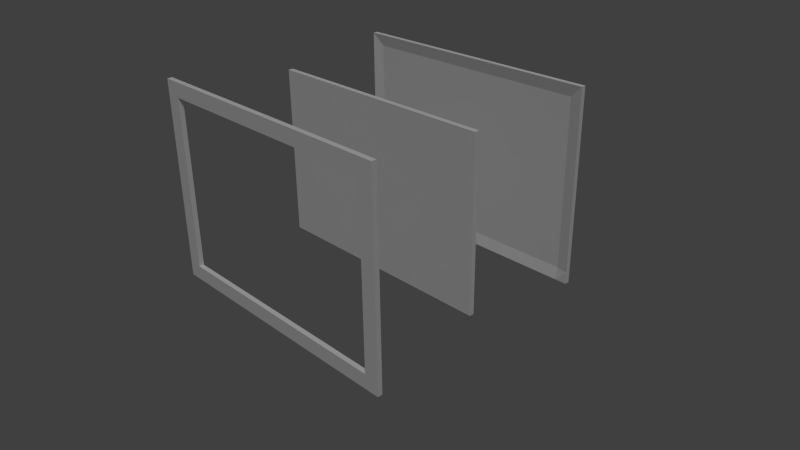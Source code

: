 # Source: SmartMirror.blend  (saved by Blender 2.76.0; exported with 4.5.12 LTS)
import bpy
from mathutils import Matrix  # noqa: F401  (used for matrix-valued properties, if any)

bpy.ops.wm.read_factory_settings(use_empty=True)
scene = bpy.context.scene
scene.name = 'Scene'

# ---- collections
col_collection_1 = bpy.data.collections.new('Collection 1'); scene.collection.children.link(col_collection_1)

# ---- materials (node trees are filled in below, after node groups)
mat_material = bpy.data.materials.new('Material')
mat_material.alpha_threshold = 0.0
mat_material.use_transparent_shadow = False
mat_material.roughness = 0.5
mat_material.line_color = (0.0, 0.0, 0.0, 1.0)

# ---- material node trees

# ---- world
world_world = bpy.data.worlds.new('World'); scene.world = world_world
world_world.color = (0.05088, 0.05088, 0.05088)
world_world.use_sun_shadow = False
world_world.sun_shadow_jitter_overblur = 0.0
world_world.cycles.sampling_method = 'MANUAL'
world_world.cycles.sample_map_resolution = 256

# ---- cameras
cam_camera = bpy.data.cameras.new('Camera')
cam_camera.clip_end = 100.0
cam_camera.lens = 35.0
cam_camera.sensor_width = 32.0
cam_camera.sensor_height = 18.0
cam_camera.ortho_scale = 7.314
cam_camera.dof.focus_distance = 0.0
cam_camera.dof.aperture_fstop = 128.0

# ---- lights
light_hemi = bpy.data.lights.new('Hemi', 'SUN')
light_hemi.transmission_factor = 0.0
light_hemi.angle = 0.1993
light_hemi.energy = 1.0
light_hemi.shadow_buffer_clip_start = 0.5
light_hemi.shadow_soft_size = 0.1
light_hemi.shadow_cascade_max_distance = 1000.0
light_hemi.cycles.use_multiple_importance_sampling = False

# ---- meshes
me_cube_002 = bpy.data.meshes.new('Cube.002')
me_cube_002.from_pydata([(0.5, 0.01, 0.3505), (0.5, -0.01, 0.3505), (0.5, 0.01, 0.4105), (0.5, -0.01, 0.4105), (0.56, 0.009999, 0.3505), (0.56, -0.01, 0.3505), (0.56, 0.009999, 0.4105), (0.56, -0.01, 0.4105), (1.192e-07, 0.01, 0.3505), (-2.682e-07, -0.01, 0.3505), (1.192e-07, 0.01, 0.4105), (-2.682e-07, -0.01, 0.4105), (0.5, 0.01, 5.96e-08), (0.5, -0.01, 5.96e-08), (0.56, 0.009999, 5.96e-08), (0.56, -0.01, 5.96e-08)], [], [(9, 1, 3, 11), (12, 0, 4, 14), (14, 4, 5, 15), (5, 4, 6, 7), (0, 2, 6, 4), (2, 3, 7, 6), (3, 1, 5, 7), (0, 8, 10, 2), (2, 10, 11, 3), (8, 0, 1, 9), (0, 12, 13, 1), (1, 13, 15, 5)])
me_cube_002.materials.append(mat_material)
me_cube_002.use_remesh_preserve_volume = False
me_cube_002.use_remesh_preserve_attributes = False
me_cube_002.use_mirror_vertex_groups = False
me_cube_002.update()
me_cube_001 = bpy.data.meshes.new('Cube.001')
me_cube_001.from_pydata([(0.5, 0.01, -0.3505), (0.5, -3.539e-08, -0.3505), (0.55, -0.01, 0.4005), (0.55, 0.009999, 0.4005), (0.5, 0.01, 0.3505), (0.5, -4.284e-08, 0.3505), (0.5, -0.01, 0.4005), (0.5, 0.01, 0.4005), (0.55, 0.009999, -0.3505), (0.55, -0.01, -0.3505), (0.55, 0.009999, 0.3505), (0.55, -0.01, 0.3505), (8.941e-08, 0.01, -0.3505), (-8.941e-08, -3.539e-08, -0.3505), (1.192e-07, 0.01, 0.3505), (-2.682e-07, -3.912e-08, 0.3505), (1.192e-07, 0.01, 0.4005), (-2.682e-07, -0.01, 0.4005), (0.5, 0.01, -0.4005), (0.5, -0.01, -0.4005), (0.55, 0.009999, -0.4005), (0.55, -0.01, -0.4005), (8.941e-08, 0.01, -0.4005), (-8.941e-08, -0.01, -0.4005), (0.5, 0.05, 0.0005146), (1.192e-07, 0.05, 0.0005146)], [], [(14, 15, 17, 16), (7, 6, 2, 3), (0, 4, 10, 8), (5, 11, 2, 6), (15, 5, 6, 17), (7, 16, 17, 6), (8, 10, 11, 9), (9, 1, 19, 21), (10, 4, 7, 3), (5, 1, 9, 11), (4, 0, 12, 14), (1, 5, 15, 13), (4, 14, 16, 7), (12, 0, 18, 22), (11, 10, 3, 2), (19, 18, 20, 21), (18, 19, 23, 22), (13, 12, 22, 23), (8, 9, 21, 20), (1, 13, 23, 19), (0, 8, 20, 18), (14, 4, 24, 25), (12, 25, 24, 0), (0, 24, 4)])
me_cube_001.materials.append(mat_material)
me_cube_001.use_remesh_preserve_volume = False
me_cube_001.use_remesh_preserve_attributes = False
me_cube_001.use_mirror_vertex_groups = False
me_cube_001.update()
me_cube = bpy.data.meshes.new('Cube')
me_cube.from_pydata([(0.5, 0.01, -0.3505), (0.5, -0.01, -0.3505), (-0.5, -0.01, -0.3505), (-0.5, 0.01, -0.3505), (0.5, 0.01, 0.3505), (0.5, -0.01, 0.3505), (-0.5, -0.01, 0.3505), (-0.5, 0.01, 0.3505)], [], [(0, 1, 2, 3), (4, 7, 6, 5), (0, 4, 5, 1), (1, 5, 6, 2), (2, 6, 7, 3), (4, 0, 3, 7)])
me_cube.materials.append(mat_material)
me_cube.use_remesh_preserve_volume = False
me_cube.use_remesh_preserve_attributes = False
me_cube.use_mirror_vertex_groups = False
me_cube.update()

# ---- objects
ob_hemi = bpy.data.objects.new('Hemi', light_hemi)
ob_mirror_001 = bpy.data.objects.new('Mirror.001', me_cube_002)
ob_tv = bpy.data.objects.new('TV', me_cube_001)
ob_mirror = bpy.data.objects.new('Mirror', me_cube)
ob_camera = bpy.data.objects.new('Camera', cam_camera)

# ---- transforms, parenting, visibility, modifiers, constraints
ob_hemi.location = (0.0, 0.0, 3.0)
ob_hemi.rotation_euler = (0.4752, 0.3931, 0.1946)
ob_hemi.lineart.crease_threshold = 0.0
ob_mirror_001.location = (0.0, -0.5, 0.0)
ob_mirror_001.lock_rotations_4d = False
ob_mirror_001.empty_display_type = 'ARROWS'
ob_mirror_001.lineart.crease_threshold = 0.0
_m = ob_mirror_001.modifiers.new('Mirror', 'MIRROR')
_m.use_axis = (True, False, True)
ob_tv.location = (0.0, 0.5, 0.0)
ob_tv.lock_rotations_4d = False
ob_tv.empty_display_type = 'ARROWS'
ob_tv.lineart.crease_threshold = 0.0
_m = ob_tv.modifiers.new('Mirror', 'MIRROR')
ob_mirror.location = (0.0, 0.0, 0.0)
ob_mirror.lock_rotations_4d = False
ob_mirror.empty_display_type = 'ARROWS'
ob_mirror.lineart.crease_threshold = 0.0
ob_camera.location = (2.281, -2.008, 1.344)
ob_camera.rotation_euler = (1.109, 0.01082, 0.8149)
ob_camera.lock_rotations_4d = False
ob_camera.empty_display_type = 'ARROWS'
ob_camera.color = (0.0, 0.0, 0.0, 0.0)
ob_camera.display_type = 'WIRE'
ob_camera.lineart.crease_threshold = 0.0

# ---- collection membership
col_collection_1.objects.link(ob_hemi)
col_collection_1.objects.link(ob_mirror_001)
col_collection_1.objects.link(ob_tv)
col_collection_1.objects.link(ob_mirror)
col_collection_1.objects.link(ob_camera)

# ---- scene / render settings (as saved in the file)
scene.camera = ob_camera
scene.frame_start = 1; scene.frame_end = 250; scene.frame_set(1)
scene.render.engine = 'BLENDER_EEVEE_NEXT'
scene.render.resolution_percentage = 50
scene.render.dither_intensity = 0.0
scene.cycles.use_denoising = False
scene.cycles.samples = 10
scene.cycles.sampling_pattern = 'TABULATED_SOBOL'
scene.cycles.light_sampling_threshold = 0.0
scene.cycles.use_adaptive_sampling = False
scene.cycles.use_light_tree = False
scene.cycles.blur_glossy = 0.0
scene.cycles.pixel_filter_type = 'GAUSSIAN'
scene.cycles.sample_clamp_indirect = 0.0
scene.view_settings.view_transform = 'Standard'
bpy.context.view_layer.update()
